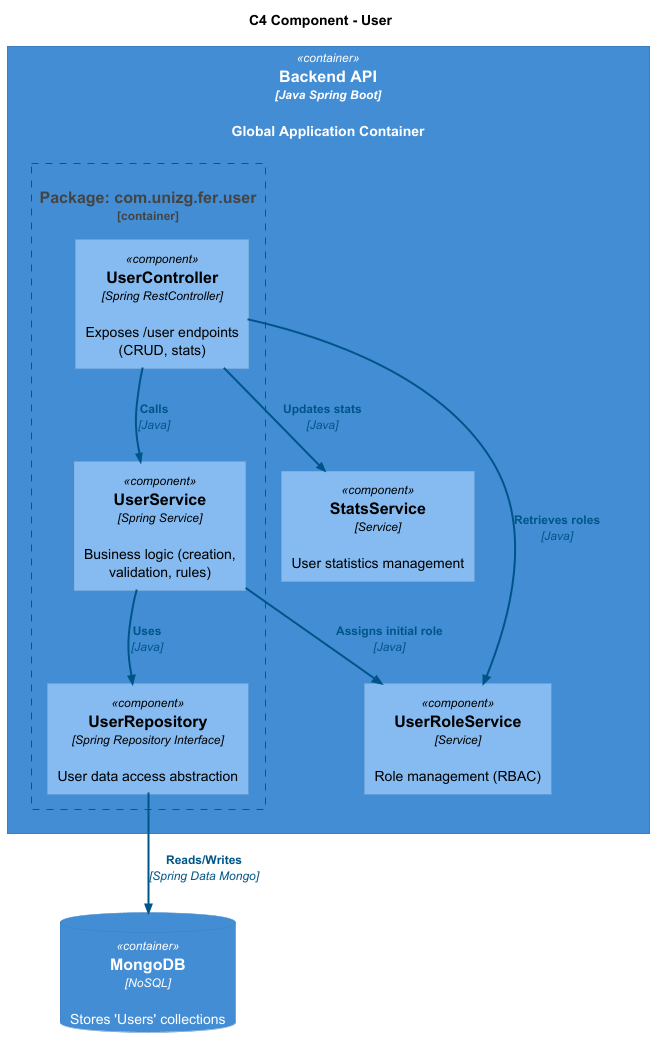

The diagram above was rendered by PlantUML. Its source (embedded in the PNG):
@startuml
!include https://raw.githubusercontent.com/plantuml-stdlib/C4-PlantUML/master/C4_Component.puml

TITLE "C4 Component - User"

' --- STYLE HAUTE VISIBILITÉ ---
skinparam arrow {
    Color #005588
    FontColor #005588
    Thickness 2
}
' ------------------------------

Container(app, "Backend API", "Java Spring Boot", "Global Application Container") {

    Container_Boundary(user_package, "Package: com.unizg.fer.user") {
        Component(user_ctrl, "UserController", "Spring RestController", "Exposes /user endpoints (CRUD, stats)")
        Component(user_service, "UserService", "Spring Service", "Business logic (creation, validation, rules)")
        Component(user_repo, "UserRepository", "Spring Repository Interface", "User data access abstraction")
    }

    Component(stats_service, "StatsService", "Service", "User statistics management")
    Component(role_service, "UserRoleService", "Service", "Role management (RBAC)")
}

ContainerDb(mongo, "MongoDB", "NoSQL", "Stores 'Users' collections")

' Relations
Rel(user_ctrl, user_service, "Calls", "Java")
Rel(user_ctrl, stats_service, "Updates stats", "Java")
Rel(user_ctrl, role_service, "Retrieves roles", "Java")

Rel(user_service, user_repo, "Uses", "Java")
Rel(user_service, role_service, "Assigns initial role", "Java")

Rel(user_repo, mongo, "Reads/Writes", "Spring Data Mongo")

@enduml